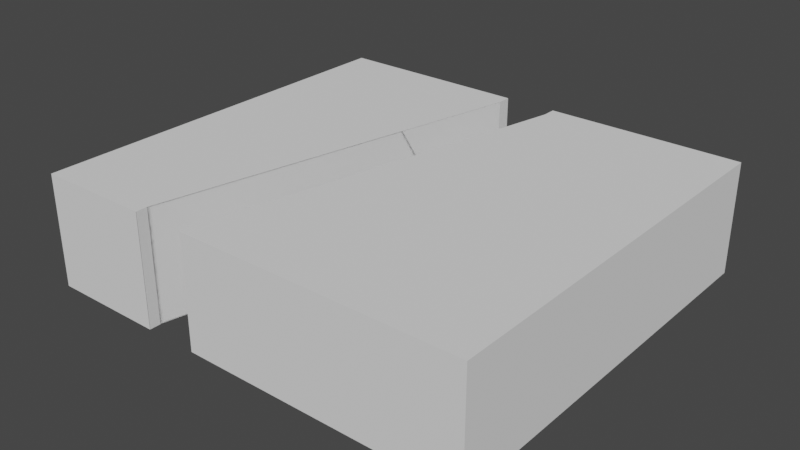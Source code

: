 # Source: LeftEnter_MidExit.blend  (saved by Blender 2.80.75; exported with 4.5.12 LTS)
import bpy
from mathutils import Matrix  # noqa: F401  (used for matrix-valued properties, if any)

bpy.ops.wm.read_factory_settings(use_empty=True)
scene = bpy.context.scene
scene.name = 'Scene'

# ---- collections
col_collection = bpy.data.collections.new('Collection'); scene.collection.children.link(col_collection)

# ---- world
world_world = bpy.data.worlds.new('World'); scene.world = world_world
world_world.use_nodes = True; world_world.node_tree.nodes.clear()
_N = world_world.node_tree.nodes; _L = world_world.node_tree.links
n0 = _N.new('ShaderNodeOutputWorld'); n0.name = 'World Output'; n0.location = (300, 300)
n1 = _N.new('ShaderNodeBackground'); n1.name = 'Background'; n1.location = (10, 300)
n1.inputs[0].default_value = (0.05088, 0.05088, 0.05088, 1.0)
_L.new(n1.outputs[0], n0.inputs[0])
n0.is_active_output = True
world_world.color = (0.05088, 0.05088, 0.05088)
world_world.use_sun_shadow = False
world_world.sun_shadow_jitter_overblur = 0.0

# ---- meshes
me_cube_001 = bpy.data.meshes.new('Cube.001')
me_cube_001.from_pydata([(-2.77, -0.6925, 2.499), (-2.77, 0.6925, 2.499), (-2.77, -0.6925, -2.499), (-2.77, 0.6925, -2.499), (2.77, -0.6925, 2.499), (2.77, 0.6925, 2.499), (2.77, -0.6925, -2.499), (2.77, 0.6925, -2.499), (-0.6807, 0.6925, 2.36), (-0.6807, -0.6925, 2.36), (-1.341, 0.6925, 2.36), (-1.341, -0.6925, 2.36), (-1.341, 0.6925, 2.496), (-1.341, -0.6925, 2.496), (-0.6807, 0.6925, 2.496), (-0.6807, -0.6925, 2.496), (-0.3226, 0.6925, -2.496), (-0.3226, -0.6925, -2.496), (-0.3226, 0.6925, -2.331), (-0.3226, -0.6925, -2.331), (0.3374, 0.6925, -2.331), (0.3374, -0.6925, -2.331), (0.3374, 0.6925, -2.496), (0.3374, -0.6925, -2.496), (-0.3531, 0.6925, 0.8504), (-0.5187, -0.6925, 1.613), (-0.6502, 0.6925, -0.8216), (-0.4846, -0.6925, -1.585), (-0.3226, -0.6925, -2.499), (-0.3226, 0.6925, -2.499), (0.3374, -0.6925, -2.499), (0.3374, 0.6925, -2.499), (-1.341, 0.6925, 2.499), (-1.341, -0.6925, 2.499), (-0.6807, 0.6925, 2.499), (-0.6807, -0.6925, 2.499), (-0.4846, -0.6925, -1.585), (-0.3531, 0.6925, 0.8504), (-0.5187, -0.6925, 1.613), (-0.6502, 0.6925, -0.8216)], [(24, 25), (26, 27), (26, 10)], [(0, 1, 3, 2), (2, 3, 29, 28), (6, 7, 5, 4), (4, 5, 34, 35), (2, 28, 17, 19, 36, 11, 0), (7, 22, 20, 37, 8, 14, 34, 5), (0, 11, 13, 33), (19, 18, 39, 10, 11, 36), (11, 10, 12, 13), (17, 16, 18, 19), (9, 8, 37, 20, 21, 38), (1, 12, 10, 39, 18, 16, 29, 3), (33, 32, 1, 0), (31, 22, 7), (11, 10, 26, 18, 19, 27), (30, 31, 7, 6), (32, 12, 1), (23, 30, 6, 21), (35, 15, 9, 38, 21, 6, 4), (21, 20, 24, 8, 9, 25)])
_uv = me_cube_001.uv_layers.new(name='UVMap')
_uv.uv.foreach_set('vector', [0.375, 0.0, 0.625, 0.0, 0.625, 0.25, 0.375, 0.25, 0.375, 0.25, 0.625, 0.25, 0.625, 0.3604, 0.375, 0.3604, 0.375, 0.5, 0.625, 0.5, 0.625, 0.75, 0.375, 0.75, 0.375, 0.75, 0.625, 0.75, 0.625, 0.9057, 0.375, 0.9057, 0.125, 0.5, 0.2354, 0.5, 0.2354, 0.5002, 0.2354, 0.5084, 0.2281, 0.5457, 0.1895, 0.743, 0.125, 0.75, 0.625, 0.5, 0.7348, 0.5002, 0.7348, 0.5084, 0.7659, 0.6675, 0.7807, 0.743, 0.7807, 0.7498, 0.7807, 0.75, 0.625, 0.75, 0.125, 0.75, 0.1895, 0.743, 0.1895, 0.7498, 0.1895, 0.75, 0.4148, 0.1875, 0.4554, 0.1875, 0.4554, 0.1438, 0.4554, 0.05158, 0.4148, 0.05158, 0.4148, 0.1659, 0.4148, 0.05158, 0.4554, 0.05158, 0.4554, 0.0, 0.4148, 0.0, 0.4148, 0.25, 0.4554, 0.25, 0.4554, 0.1875, 0.4148, 0.1875, 0.4148, 0.6984, 0.4554, 0.6984, 0.4554, 0.6547, 0.4554, 0.5625, 0.4148, 0.5625, 0.4148, 0.6768, 0.875, 0.75, 0.8105, 0.7498, 0.8105, 0.743, 0.7793, 0.5839, 0.7646, 0.5084, 0.7646, 0.5002, 0.7646, 0.5, 0.875, 0.5, 0.375, 0.9355, 0.625, 0.9355, 0.625, 1.0, 0.375, 1.0, 0.7348, 0.5, 0.7348, 0.5002, 0.625, 0.5, 0.4148, 0.05158, 0.4554, 0.05158, 0.4554, 0.1438, 0.4554, 0.1875, 0.4148, 0.1875, 0.4148, 0.1659, 0.375, 0.3902, 0.625, 0.3902, 0.625, 0.5, 0.375, 0.5, 0.8105, 0.75, 0.8105, 0.7498, 0.875, 0.75, 0.2652, 0.5002, 0.2652, 0.5, 0.375, 0.5, 0.2652, 0.5084, 0.2193, 0.75, 0.2193, 0.7498, 0.2193, 0.743, 0.2266, 0.7057, 0.2652, 0.5084, 0.375, 0.5, 0.375, 0.75, 0.4148, 0.5625, 0.4554, 0.5625, 0.4554, 0.6547, 0.4554, 0.6984, 0.4148, 0.6984, 0.4148, 0.6768])
me_cube_001.use_remesh_preserve_volume = False
me_cube_001.use_remesh_preserve_attributes = False
me_cube_001.use_mirror_vertex_groups = False
me_cube_001.update()

# ---- objects
ob_leftenter_midexit = bpy.data.objects.new('LeftEnter_MidExit', me_cube_001)

# ---- transforms, parenting, visibility, modifiers, constraints
ob_leftenter_midexit.location = (0.0, 0.0, 0.0)
ob_leftenter_midexit.rotation_euler = (1.571, 0.0, 0.0)
ob_leftenter_midexit.lineart.crease_threshold = 0.0

# ---- collection membership
col_collection.objects.link(ob_leftenter_midexit)

# ---- scene / render settings (as saved in the file)
scene.frame_start = 1; scene.frame_end = 250; scene.frame_set(1)
scene.render.engine = 'BLENDER_EEVEE_NEXT'
scene.cycles.use_denoising = False
scene.cycles.samples = 128
scene.cycles.sampling_pattern = 'TABULATED_SOBOL'
scene.cycles.use_adaptive_sampling = False
scene.cycles.use_light_tree = False
scene.view_settings.view_transform = 'Filmic'
bpy.context.view_layer.update()

# ---- added for rendering (the .blend has no active camera and no usable light): camera, sun
cam_auto = bpy.data.cameras.new('AutoCamera')
cam_auto.lens = 50.0
cam_auto.sensor_width = 36.0
cam_auto.clip_end = 1000.0
ob_auto_camera = bpy.data.objects.new('AutoCamera', cam_auto)
scene.collection.objects.link(ob_auto_camera)
ob_auto_camera.location = (7.02122, -8.42546, 5.61698)
ob_auto_camera.rotation_euler = (1.09748, -7.21219e-08, 0.694738)
scene.camera = ob_auto_camera
light_auto_sun = bpy.data.lights.new('AutoSun', 'SUN')
light_auto_sun.energy = 3.0
light_auto_sun.angle = 0.0523599
ob_auto_sun = bpy.data.objects.new('AutoSun', light_auto_sun)
scene.collection.objects.link(ob_auto_sun)
ob_auto_sun.rotation_euler = (0.872665, 0.174533, 0.523599)
bpy.context.view_layer.update()
